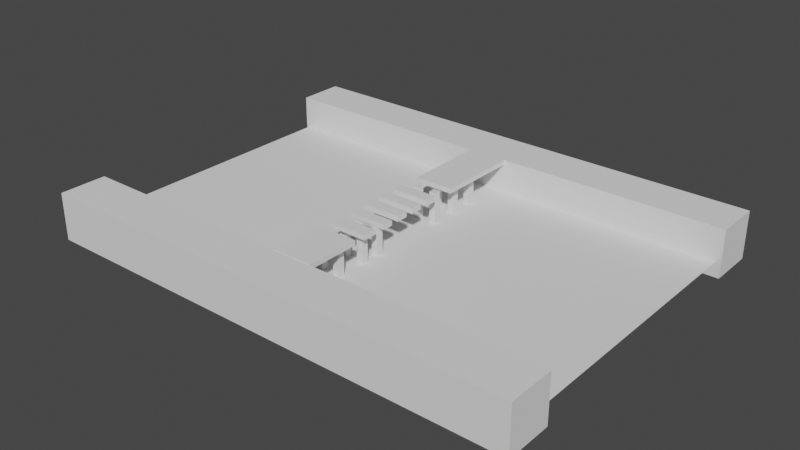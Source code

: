 # Source: Bridge_DRAFT.blend  (saved by Blender 3.3.6; exported with 4.5.12 LTS)
import bpy
from mathutils import Matrix  # noqa: F401  (used for matrix-valued properties, if any)

bpy.ops.wm.read_factory_settings(use_empty=True)
scene = bpy.context.scene
scene.name = 'Scene'

# ---- collections
col_collection = bpy.data.collections.new('Collection'); scene.collection.children.link(col_collection)

# ---- world
world_world = bpy.data.worlds.new('World'); scene.world = world_world
world_world.use_nodes = True; world_world.node_tree.nodes.clear()
_N = world_world.node_tree.nodes; _L = world_world.node_tree.links
n0 = _N.new('ShaderNodeOutputWorld'); n0.name = 'World Output'; n0.location = (300, 300)
n1 = _N.new('ShaderNodeBackground'); n1.name = 'Background'; n1.location = (10, 300)
n1.inputs[0].default_value = (0.05088, 0.05088, 0.05088, 1.0)
_L.new(n1.outputs[0], n0.inputs[0])
n0.is_active_output = True
world_world.color = (0.05088, 0.05088, 0.05088)
world_world.use_sun_shadow = False
world_world.sun_shadow_jitter_overblur = 0.0

# ---- meshes
me_cube_001 = bpy.data.meshes.new('Cube.001')
me_cube_001.from_pydata([(-5.942, -9.215, -0.7131), (-5.942, -9.215, 0.7131), (-5.942, 71.71, -0.7131), (-5.942, 71.71, 0.7131), (5.942, -9.215, -0.7131), (5.942, -9.215, 0.7131), (5.942, 71.71, -0.7131), (5.942, 71.71, 0.7131), (-5.942, 21.34, -0.7131), (-5.942, 21.34, 0.7131), (5.942, 21.34, -0.7131), (5.942, 21.34, 0.7131), (1.583, 18.26, -9.959), (1.583, 18.26, 0.04149), (1.583, 20.26, -9.959), (1.583, 20.26, 0.04149), (3.583, 18.26, -9.959), (3.583, 18.26, 0.04149), (3.583, 20.26, -9.959), (3.583, 20.26, 0.04149), (-4.163, 18.26, -9.959), (-4.163, 18.26, 0.04149), (-4.163, 20.26, -9.959), (-4.163, 20.26, 0.04149), (-2.163, 18.26, -9.959), (-2.163, 18.26, 0.04149), (-2.163, 20.26, -9.959), (-2.163, 20.26, 0.04149), (-3.533, 18.59, -0.3487), (3.185, 18.59, -0.3487), (-3.533, 19.94, -0.3487), (3.185, 19.94, -0.3487), (-3.533, 18.59, -1.692), (3.185, 18.59, -1.692), (-3.533, 19.94, -1.692), (3.185, 19.94, -1.692), (1.583, 42.31, -9.959), (1.583, 42.31, 0.04149), (1.583, 44.31, -9.959), (1.583, 44.31, 0.04149), (3.583, 42.31, -9.959), (3.583, 42.31, 0.04149), (3.583, 44.31, -9.959), (3.583, 44.31, 0.04149), (-4.163, 42.31, -9.959), (-4.163, 42.31, 0.04149), (-4.163, 44.31, -9.959), (-4.163, 44.31, 0.04149), (-2.163, 42.31, -9.959), (-2.163, 42.31, 0.04149), (-2.163, 44.31, -9.959), (-2.163, 44.31, 0.04149), (5.942, 46.09, 0.7131), (-5.942, 46.09, -0.7131), (5.942, 46.09, -0.7131), (-5.942, 46.09, 0.7131), (1.583, 50.66, -9.959), (1.583, 50.66, 0.04149), (1.583, 52.66, -9.959), (1.583, 52.66, 0.04149), (3.583, 50.66, -9.959), (3.583, 50.66, 0.04149), (3.583, 52.66, -9.959), (3.583, 52.66, 0.04149), (-4.163, 50.66, -9.959), (-4.163, 50.66, 0.04149), (-4.163, 52.66, -9.959), (-4.163, 52.66, 0.04149), (-2.163, 50.66, -9.959), (-2.163, 50.66, 0.04149), (-2.163, 52.66, -9.959), (-2.163, 52.66, 0.04149), (-3.533, 50.99, -0.3487), (3.185, 50.99, -0.3487), (-3.533, 52.33, -0.3487), (3.185, 52.33, -0.3487), (-3.533, 50.99, -1.692), (3.185, 50.99, -1.692), (-3.533, 52.33, -1.692), (3.185, 52.33, -1.692), (1.583, 58.01, -9.959), (1.583, 58.01, 0.04149), (1.583, 60.01, -9.959), (1.583, 60.01, 0.04149), (3.583, 58.01, -9.959), (3.583, 58.01, 0.04149), (3.583, 60.01, -9.959), (3.583, 60.01, 0.04149), (-4.163, 58.01, -9.959), (-4.163, 58.01, 0.04149), (-4.163, 60.01, -9.959), (-4.163, 60.01, 0.04149), (-2.163, 58.01, -9.959), (-2.163, 58.01, 0.04149), (-2.163, 60.01, -9.959), (-2.163, 60.01, 0.04149), (-3.533, 58.34, -0.3487), (3.185, 58.34, -0.3487), (-3.533, 59.69, -0.3487), (3.185, 59.69, -0.3487), (-3.533, 58.34, -1.692), (3.185, 58.34, -1.692), (-3.533, 59.69, -1.692), (3.185, 59.69, -1.692), (1.583, 12.4, -9.959), (1.583, 12.4, 0.04149), (1.583, 14.4, -9.959), (1.583, 14.4, 0.04149), (3.583, 12.4, -9.959), (3.583, 12.4, 0.04149), (3.583, 14.4, -9.959), (3.583, 14.4, 0.04149), (-4.163, 12.4, -9.959), (-4.163, 12.4, 0.04149), (-4.163, 14.4, -9.959), (-4.163, 14.4, 0.04149), (-2.163, 12.4, -9.959), (-2.163, 12.4, 0.04149), (-2.163, 14.4, -9.959), (-2.163, 14.4, 0.04149), (-3.533, 12.72, -0.3487), (3.185, 12.72, -0.3487), (-3.533, 14.07, -0.3487), (3.185, 14.07, -0.3487), (-3.533, 12.72, -1.692), (3.185, 12.72, -1.692), (-3.533, 14.07, -1.692), (3.185, 14.07, -1.692), (1.583, 3.389, -9.959), (1.583, 3.389, 0.04149), (1.583, 5.389, -9.959), (1.583, 5.389, 0.04149), (3.583, 3.389, -9.959), (3.583, 3.389, 0.04149), (3.583, 5.389, -9.959), (3.583, 5.389, 0.04149), (-4.163, 3.389, -9.959), (-4.163, 3.389, 0.04149), (-4.163, 5.389, -9.959), (-4.163, 5.389, 0.04149), (-2.163, 3.389, -9.959), (-2.163, 3.389, 0.04149), (-2.163, 5.389, -9.959), (-2.163, 5.389, 0.04149), (-3.533, 3.717, -0.3487), (3.185, 3.717, -0.3487), (-3.533, 5.061, -0.3487), (3.185, 5.061, -0.3487), (-3.533, 3.717, -1.692), (3.185, 3.717, -1.692), (-3.533, 5.061, -1.692), (3.185, 5.061, -1.692), (-5.942, 10.51, -0.7131), (-5.942, 7.172, -0.7131), (5.942, 10.51, 0.7131), (5.942, 7.172, 0.7131), (-5.942, 7.172, 0.7131), (-5.942, 10.51, 0.7131), (5.942, 7.172, -0.7131), (5.942, 10.51, -0.7131), (-5.942, 14.75, 0.7131), (5.942, 14.75, -0.7131), (-5.942, 14.75, -0.7131), (5.942, 14.75, 0.7131), (-5.942, 18.05, 0.7131), (5.942, 18.05, -0.7131), (5.942, 18.05, 0.7131), (-5.942, 18.05, -0.7131), (-72.6, -16.43, -9.345), (72.6, -16.43, -9.345), (-72.6, 78.92, -9.345), (72.6, 78.92, -9.345), (-73.56, -23.31, -13.63), (-73.56, -23.31, 0.6396), (-73.56, -9.177, -13.63), (-73.56, -9.177, 0.6396), (74.26, -23.31, -13.63), (74.26, -23.31, 0.6396), (74.26, -9.177, -13.63), (74.26, -9.177, 0.6396), (74.26, 85.79, -13.63), (74.26, 85.79, 0.6396), (74.26, 71.66, -13.63), (74.26, 71.66, 0.6396), (-73.56, 85.79, -13.63), (-73.56, 85.79, 0.6396), (-73.56, 71.66, -13.63), (-73.56, 71.66, 0.6396)], [], [(53, 55, 3, 2), (2, 3, 7, 6), (158, 155, 5, 4), (4, 5, 1, 0), (153, 158, 4, 0), (155, 156, 1, 5), (14, 15, 19, 18), (12, 13, 15, 14), (167, 164, 9, 8), (9, 11, 10, 8), (18, 19, 17, 16), (16, 17, 13, 12), (14, 18, 16, 12), (19, 15, 13, 17), (22, 23, 27, 26), (20, 21, 23, 22), (26, 27, 25, 24), (24, 25, 21, 20), (22, 26, 24, 20), (27, 23, 21, 25), (30, 31, 35, 34), (38, 39, 43, 42), (34, 35, 33, 32), (32, 33, 29, 28), (30, 34, 32, 28), (35, 31, 29, 33), (36, 37, 39, 38), (42, 43, 41, 40), (40, 41, 37, 36), (38, 42, 40, 36), (43, 39, 37, 41), (46, 47, 51, 50), (44, 45, 47, 46), (50, 51, 49, 48), (48, 49, 45, 44), (46, 50, 48, 44), (51, 47, 45, 49), (53, 54, 52, 55), (7, 3, 55, 52), (2, 6, 54, 53), (6, 7, 52, 54), (58, 59, 63, 62), (56, 57, 59, 58), (62, 63, 61, 60), (60, 61, 57, 56), (58, 62, 60, 56), (63, 59, 57, 61), (66, 67, 71, 70), (64, 65, 67, 66), (70, 71, 69, 68), (68, 69, 65, 64), (66, 70, 68, 64), (71, 67, 65, 69), (74, 75, 79, 78), (78, 79, 77, 76), (76, 77, 73, 72), (74, 78, 76, 72), (79, 75, 73, 77), (82, 83, 87, 86), (80, 81, 83, 82), (86, 87, 85, 84), (84, 85, 81, 80), (82, 86, 84, 80), (87, 83, 81, 85), (90, 91, 95, 94), (88, 89, 91, 90), (94, 95, 93, 92), (92, 93, 89, 88), (90, 94, 92, 88), (95, 91, 89, 93), (98, 99, 103, 102), (102, 103, 101, 100), (100, 101, 97, 96), (98, 102, 100, 96), (103, 99, 97, 101), (106, 107, 111, 110), (104, 105, 107, 106), (110, 111, 109, 108), (108, 109, 105, 104), (106, 110, 108, 104), (111, 107, 105, 109), (114, 115, 119, 118), (112, 113, 115, 114), (118, 119, 117, 116), (116, 117, 113, 112), (114, 118, 116, 112), (119, 115, 113, 117), (122, 123, 127, 126), (126, 127, 125, 124), (124, 125, 121, 120), (122, 126, 124, 120), (127, 123, 121, 125), (130, 131, 135, 134), (128, 129, 131, 130), (134, 135, 133, 132), (132, 133, 129, 128), (130, 134, 132, 128), (135, 131, 129, 133), (138, 139, 143, 142), (136, 137, 139, 138), (142, 143, 141, 140), (140, 141, 137, 136), (138, 142, 140, 136), (143, 139, 137, 141), (146, 147, 151, 150), (150, 151, 149, 148), (148, 149, 145, 144), (146, 150, 148, 144), (151, 147, 145, 149), (0, 1, 156, 153), (163, 160, 157, 154), (162, 161, 159, 152), (153, 156, 155, 158), (161, 163, 154, 159), (152, 159, 154, 157), (152, 157, 160, 162), (11, 9, 164, 166), (10, 11, 166, 165), (8, 10, 165, 167), (164, 167, 165, 166), (161, 162, 160, 163), (168, 169, 171, 170), (172, 173, 175, 174), (174, 175, 179, 178), (178, 179, 177, 176), (176, 177, 173, 172), (180, 181, 183, 182), (179, 175, 173, 177), (182, 183, 187, 186), (186, 187, 185, 184), (184, 185, 181, 180), (187, 183, 181, 185)])
_uv = me_cube_001.uv_layers.new(name='UVMap')
_uv.uv.foreach_set('vector', [0.375, 0.1856, 0.625, 0.1856, 0.625, 0.25, 0.375, 0.25, 0.375, 0.25, 0.625, 0.25, 0.625, 0.5, 0.375, 0.5, 0.375, 0.7332, 0.625, 0.7332, 0.625, 0.75, 0.375, 0.75, 0.375, 0.75, 0.625, 0.75, 0.625, 1.0, 0.375, 1.0, 0.125, 0.7332, 0.375, 0.7332, 0.375, 0.75, 0.125, 0.75, 0.625, 0.7332, 0.875, 0.7332, 0.875, 0.75, 0.625, 0.75, 0.375, 0.0, 0.625, 0.0, 0.625, 0.25, 0.375, 0.25, 0.375, 0.25, 0.625, 0.25, 0.625, 0.5, 0.375, 0.5, 0.375, 0.07155, 0.625, 0.07155, 0.625, 0.08333, 0.375, 0.08333, 0.625, 0.08333, 0.625, 0.6667, 0.375, 0.6667, 0.375, 0.08333, 0.375, 0.5, 0.625, 0.5, 0.625, 0.75, 0.375, 0.75, 0.375, 0.75, 0.625, 0.75, 0.625, 1.0, 0.375, 1.0, 0.125, 0.5, 0.375, 0.5, 0.375, 0.75, 0.125, 0.75, 0.625, 0.5, 0.875, 0.5, 0.875, 0.75, 0.625, 0.75, 0.375, 0.0, 0.625, 0.0, 0.625, 0.25, 0.375, 0.25, 0.375, 0.25, 0.625, 0.25, 0.625, 0.5, 0.375, 0.5, 0.375, 0.5, 0.625, 0.5, 0.625, 0.75, 0.375, 0.75, 0.375, 0.75, 0.625, 0.75, 0.625, 1.0, 0.375, 1.0, 0.125, 0.5, 0.375, 0.5, 0.375, 0.75, 0.125, 0.75, 0.625, 0.5, 0.875, 0.5, 0.875, 0.75, 0.625, 0.75, 0.375, 0.0, 0.625, 0.0, 0.625, 0.25, 0.375, 0.25, 0.375, 0.0, 0.625, 0.0, 0.625, 0.25, 0.375, 0.25, 0.375, 0.5, 0.625, 0.5, 0.625, 0.75, 0.375, 0.75, 0.375, 0.75, 0.625, 0.75, 0.625, 1.0, 0.375, 1.0, 0.125, 0.5, 0.375, 0.5, 0.375, 0.75, 0.125, 0.75, 0.625, 0.5, 0.875, 0.5, 0.875, 0.75, 0.625, 0.75, 0.375, 0.25, 0.625, 0.25, 0.625, 0.5, 0.375, 0.5, 0.375, 0.5, 0.625, 0.5, 0.625, 0.75, 0.375, 0.75, 0.375, 0.75, 0.625, 0.75, 0.625, 1.0, 0.375, 1.0, 0.125, 0.5, 0.375, 0.5, 0.375, 0.75, 0.125, 0.75, 0.625, 0.5, 0.875, 0.5, 0.875, 0.75, 0.625, 0.75, 0.375, 0.0, 0.625, 0.0, 0.625, 0.25, 0.375, 0.25, 0.375, 0.25, 0.625, 0.25, 0.625, 0.5, 0.375, 0.5, 0.375, 0.5, 0.625, 0.5, 0.625, 0.75, 0.375, 0.75, 0.375, 0.75, 0.625, 0.75, 0.625, 1.0, 0.375, 1.0, 0.125, 0.5, 0.375, 0.5, 0.375, 0.75, 0.125, 0.75, 0.625, 0.5, 0.875, 0.5, 0.875, 0.75, 0.625, 0.75, 0.125, 0.5644, 0.375, 0.5644, 0.625, 0.5644, 0.875, 0.5644, 0.625, 0.5, 0.875, 0.5, 0.875, 0.5644, 0.625, 0.5644, 0.125, 0.5, 0.375, 0.5, 0.375, 0.5644, 0.125, 0.5644, 0.375, 0.5, 0.625, 0.5, 0.625, 0.5644, 0.375, 0.5644, 0.375, 0.0, 0.625, 0.0, 0.625, 0.25, 0.375, 0.25, 0.375, 0.25, 0.625, 0.25, 0.625, 0.5, 0.375, 0.5, 0.375, 0.5, 0.625, 0.5, 0.625, 0.75, 0.375, 0.75, 0.375, 0.75, 0.625, 0.75, 0.625, 1.0, 0.375, 1.0, 0.125, 0.5, 0.375, 0.5, 0.375, 0.75, 0.125, 0.75, 0.625, 0.5, 0.875, 0.5, 0.875, 0.75, 0.625, 0.75, 0.375, 0.0, 0.625, 0.0, 0.625, 0.25, 0.375, 0.25, 0.375, 0.25, 0.625, 0.25, 0.625, 0.5, 0.375, 0.5, 0.375, 0.5, 0.625, 0.5, 0.625, 0.75, 0.375, 0.75, 0.375, 0.75, 0.625, 0.75, 0.625, 1.0, 0.375, 1.0, 0.125, 0.5, 0.375, 0.5, 0.375, 0.75, 0.125, 0.75, 0.625, 0.5, 0.875, 0.5, 0.875, 0.75, 0.625, 0.75, 0.375, 0.0, 0.625, 0.0, 0.625, 0.25, 0.375, 0.25, 0.375, 0.5, 0.625, 0.5, 0.625, 0.75, 0.375, 0.75, 0.375, 0.75, 0.625, 0.75, 0.625, 1.0, 0.375, 1.0, 0.125, 0.5, 0.375, 0.5, 0.375, 0.75, 0.125, 0.75, 0.625, 0.5, 0.875, 0.5, 0.875, 0.75, 0.625, 0.75, 0.375, 0.0, 0.625, 0.0, 0.625, 0.25, 0.375, 0.25, 0.375, 0.25, 0.625, 0.25, 0.625, 0.5, 0.375, 0.5, 0.375, 0.5, 0.625, 0.5, 0.625, 0.75, 0.375, 0.75, 0.375, 0.75, 0.625, 0.75, 0.625, 1.0, 0.375, 1.0, 0.125, 0.5, 0.375, 0.5, 0.375, 0.75, 0.125, 0.75, 0.625, 0.5, 0.875, 0.5, 0.875, 0.75, 0.625, 0.75, 0.375, 0.0, 0.625, 0.0, 0.625, 0.25, 0.375, 0.25, 0.375, 0.25, 0.625, 0.25, 0.625, 0.5, 0.375, 0.5, 0.375, 0.5, 0.625, 0.5, 0.625, 0.75, 0.375, 0.75, 0.375, 0.75, 0.625, 0.75, 0.625, 1.0, 0.375, 1.0, 0.125, 0.5, 0.375, 0.5, 0.375, 0.75, 0.125, 0.75, 0.625, 0.5, 0.875, 0.5, 0.875, 0.75, 0.625, 0.75, 0.375, 0.0, 0.625, 0.0, 0.625, 0.25, 0.375, 0.25, 0.375, 0.5, 0.625, 0.5, 0.625, 0.75, 0.375, 0.75, 0.375, 0.75, 0.625, 0.75, 0.625, 1.0, 0.375, 1.0, 0.125, 0.5, 0.375, 0.5, 0.375, 0.75, 0.125, 0.75, 0.625, 0.5, 0.875, 0.5, 0.875, 0.75, 0.625, 0.75, 0.375, 0.0, 0.625, 0.0, 0.625, 0.25, 0.375, 0.25, 0.375, 0.25, 0.625, 0.25, 0.625, 0.5, 0.375, 0.5, 0.375, 0.5, 0.625, 0.5, 0.625, 0.75, 0.375, 0.75, 0.375, 0.75, 0.625, 0.75, 0.625, 1.0, 0.375, 1.0, 0.125, 0.5, 0.375, 0.5, 0.375, 0.75, 0.125, 0.75, 0.625, 0.5, 0.875, 0.5, 0.875, 0.75, 0.625, 0.75, 0.375, 0.0, 0.625, 0.0, 0.625, 0.25, 0.375, 0.25, 0.375, 0.25, 0.625, 0.25, 0.625, 0.5, 0.375, 0.5, 0.375, 0.5, 0.625, 0.5, 0.625, 0.75, 0.375, 0.75, 0.375, 0.75, 0.625, 0.75, 0.625, 1.0, 0.375, 1.0, 0.125, 0.5, 0.375, 0.5, 0.375, 0.75, 0.125, 0.75, 0.625, 0.5, 0.875, 0.5, 0.875, 0.75, 0.625, 0.75, 0.375, 0.0, 0.625, 0.0, 0.625, 0.25, 0.375, 0.25, 0.375, 0.5, 0.625, 0.5, 0.625, 0.75, 0.375, 0.75, 0.375, 0.75, 0.625, 0.75, 0.625, 1.0, 0.375, 1.0, 0.125, 0.5, 0.375, 0.5, 0.375, 0.75, 0.125, 0.75, 0.625, 0.5, 0.875, 0.5, 0.875, 0.75, 0.625, 0.75, 0.375, 0.0, 0.625, 0.0, 0.625, 0.25, 0.375, 0.25, 0.375, 0.25, 0.625, 0.25, 0.625, 0.5, 0.375, 0.5, 0.375, 0.5, 0.625, 0.5, 0.625, 0.75, 0.375, 0.75, 0.375, 0.75, 0.625, 0.75, 0.625, 1.0, 0.375, 1.0, 0.125, 0.5, 0.375, 0.5, 0.375, 0.75, 0.125, 0.75, 0.625, 0.5, 0.875, 0.5, 0.875, 0.75, 0.625, 0.75, 0.375, 0.0, 0.625, 0.0, 0.625, 0.25, 0.375, 0.25, 0.375, 0.25, 0.625, 0.25, 0.625, 0.5, 0.375, 0.5, 0.375, 0.5, 0.625, 0.5, 0.625, 0.75, 0.375, 0.75, 0.375, 0.75, 0.625, 0.75, 0.625, 1.0, 0.375, 1.0, 0.125, 0.5, 0.375, 0.5, 0.375, 0.75, 0.125, 0.75, 0.625, 0.5, 0.875, 0.5, 0.875, 0.75, 0.625, 0.75, 0.375, 0.0, 0.625, 0.0, 0.625, 0.25, 0.375, 0.25, 0.375, 0.5, 0.625, 0.5, 0.625, 0.75, 0.375, 0.75, 0.375, 0.75, 0.625, 0.75, 0.625, 1.0, 0.375, 1.0, 0.125, 0.5, 0.375, 0.5, 0.375, 0.75, 0.125, 0.75, 0.625, 0.5, 0.875, 0.5, 0.875, 0.75, 0.625, 0.75, 0.375, 0.0, 0.625, 0.0, 0.625, 0.01684, 0.375, 0.01684, 0.625, 0.6902, 0.875, 0.6902, 0.875, 0.7054, 0.625, 0.7054, 0.125, 0.6902, 0.375, 0.6902, 0.375, 0.7054, 0.125, 0.7054, 0.125, 0.7332, 0.875, 0.7332, 0.625, 0.7332, 0.375, 0.7332, 0.375, 0.6902, 0.625, 0.6902, 0.625, 0.7054, 0.375, 0.7054, 0.125, 0.7054, 0.375, 0.7054, 0.625, 0.7054, 0.875, 0.7054, 0.375, 0.04461, 0.625, 0.04461, 0.625, 0.05977, 0.375, 0.05977, 0.625, 0.6667, 0.875, 0.6667, 0.875, 0.6784, 0.625, 0.6784, 0.375, 0.6667, 0.625, 0.6667, 0.625, 0.6784, 0.375, 0.6784, 0.125, 0.6667, 0.375, 0.6667, 0.375, 0.6784, 0.125, 0.6784, 0.625, 0.07155, 0.375, 0.07155, 0.375, 0.6784, 0.625, 0.6784, 0.375, 0.6902, 0.125, 0.6902, 0.625, 0.05977, 0.625, 0.6902, 0.0, 0.0, 1.0, 0.0, 1.0, 1.0, 0.0, 1.0, 0.375, 0.0, 0.625, 0.0, 0.625, 0.25, 0.375, 0.25, 0.375, 0.25, 0.625, 0.25, 0.625, 0.5, 0.375, 0.5, 0.375, 0.5, 0.625, 0.5, 0.625, 0.75, 0.375, 0.75, 0.375, 0.75, 0.625, 0.75, 0.625, 1.0, 0.375, 1.0, 0.375, 0.0, 0.625, 0.0, 0.625, 0.25, 0.375, 0.25, 0.625, 0.5, 0.875, 0.5, 0.875, 0.75, 0.625, 0.75, 0.375, 0.25, 0.625, 0.25, 0.625, 0.5, 0.375, 0.5, 0.375, 0.5, 0.625, 0.5, 0.625, 0.75, 0.375, 0.75, 0.375, 0.75, 0.625, 0.75, 0.625, 1.0, 0.375, 1.0, 0.625, 0.5, 0.875, 0.5, 0.875, 0.75, 0.625, 0.75])
me_cube_001.update()
me_cube_002 = bpy.data.meshes.new('Cube.002')
me_cube_002.from_pydata([(-5.8, -1.787, -0.677), (-5.8, -1.787, 1.0), (-5.8, 1.787, -0.677), (-5.8, 1.787, 1.0), (5.8, -1.787, -0.677), (5.8, -1.787, 1.0), (5.8, 1.787, -0.677), (5.8, 1.787, 1.0)], [], [(0, 1, 3, 2), (2, 3, 7, 6), (6, 7, 5, 4), (4, 5, 1, 0), (2, 6, 4, 0), (7, 3, 1, 5)])
_uv = me_cube_002.uv_layers.new(name='UVMap')
_uv.uv.foreach_set('vector', [0.375, 0.0, 0.625, 0.0, 0.625, 0.25, 0.375, 0.25, 0.375, 0.25, 0.625, 0.25, 0.625, 0.5, 0.375, 0.5, 0.375, 0.5, 0.625, 0.5, 0.625, 0.75, 0.375, 0.75, 0.375, 0.75, 0.625, 0.75, 0.625, 1.0, 0.375, 1.0, 0.125, 0.5, 0.375, 0.5, 0.375, 0.75, 0.125, 0.75, 0.625, 0.5, 0.875, 0.5, 0.875, 0.75, 0.625, 0.75])
me_cube_002.update()
me_cube_003 = bpy.data.meshes.new('Cube.003')
me_cube_003.from_pydata([(-5.8, -1.787, -0.677), (-5.8, -1.787, 1.0), (-5.8, 1.787, -0.677), (-5.8, 1.787, 1.0), (5.8, -1.787, -0.677), (5.8, -1.787, 1.0), (5.8, 1.787, -0.677), (5.8, 1.787, 1.0)], [], [(0, 1, 3, 2), (2, 3, 7, 6), (6, 7, 5, 4), (4, 5, 1, 0), (2, 6, 4, 0), (7, 3, 1, 5)])
_uv = me_cube_003.uv_layers.new(name='UVMap')
_uv.uv.foreach_set('vector', [0.375, 0.0, 0.625, 0.0, 0.625, 0.25, 0.375, 0.25, 0.375, 0.25, 0.625, 0.25, 0.625, 0.5, 0.375, 0.5, 0.375, 0.5, 0.625, 0.5, 0.625, 0.75, 0.375, 0.75, 0.375, 0.75, 0.625, 0.75, 0.625, 1.0, 0.375, 1.0, 0.125, 0.5, 0.375, 0.5, 0.375, 0.75, 0.125, 0.75, 0.625, 0.5, 0.875, 0.5, 0.875, 0.75, 0.625, 0.75])
me_cube_003.update()
me_cube_004 = bpy.data.meshes.new('Cube.004')
me_cube_004.from_pydata([(-5.8, -1.787, -0.677), (-5.8, -1.787, 1.0), (-5.8, 1.787, -0.677), (-5.8, 1.787, 1.0), (5.8, -1.787, -0.677), (5.8, -1.787, 1.0), (5.8, 1.787, -0.677), (5.8, 1.787, 1.0)], [], [(0, 1, 3, 2), (2, 3, 7, 6), (6, 7, 5, 4), (4, 5, 1, 0), (2, 6, 4, 0), (7, 3, 1, 5)])
_uv = me_cube_004.uv_layers.new(name='UVMap')
_uv.uv.foreach_set('vector', [0.375, 0.0, 0.625, 0.0, 0.625, 0.25, 0.375, 0.25, 0.375, 0.25, 0.625, 0.25, 0.625, 0.5, 0.375, 0.5, 0.375, 0.5, 0.625, 0.5, 0.625, 0.75, 0.375, 0.75, 0.375, 0.75, 0.625, 0.75, 0.625, 1.0, 0.375, 1.0, 0.125, 0.5, 0.375, 0.5, 0.375, 0.75, 0.125, 0.75, 0.625, 0.5, 0.875, 0.5, 0.875, 0.75, 0.625, 0.75])
me_cube_004.update()

# ---- objects
ob_bridge = bpy.data.objects.new('Bridge', me_cube_001)
ob_platform = bpy.data.objects.new('Platform', me_cube_002)
ob_platform_001 = bpy.data.objects.new('Platform.001', me_cube_003)
ob_platform_002 = bpy.data.objects.new('Platform.002', me_cube_004)

# ---- transforms, parenting, visibility, modifiers, constraints
ob_bridge.location = (0.0, 0.0, 0.0)
ob_platform.location = (0.0, 25.62, 0.0)
ob_platform_001.location = (0.0, 31.48, 0.0)
ob_platform_002.location = (0.0, 37.54, 0.0)

# ---- collection membership
col_collection.objects.link(ob_bridge)
col_collection.objects.link(ob_platform)
col_collection.objects.link(ob_platform_001)
col_collection.objects.link(ob_platform_002)

# ---- scene / render settings (as saved in the file)
scene.frame_start = 1; scene.frame_end = 250; scene.frame_set(1)
scene.render.engine = 'BLENDER_EEVEE_NEXT'
scene.cycles.sampling_pattern = 'TABULATED_SOBOL'
scene.cycles.use_light_tree = False
scene.view_settings.view_transform = 'Filmic'
bpy.context.view_layer.update()

# ---- added for rendering (the .blend has no active camera and no usable light): camera, sun
cam_auto = bpy.data.cameras.new('AutoCamera')
cam_auto.lens = 50.0
cam_auto.sensor_width = 36.0
cam_auto.clip_end = 2992.58
ob_auto_camera = bpy.data.objects.new('AutoCamera', cam_auto)
scene.collection.objects.link(ob_auto_camera)
ob_auto_camera.location = (170.866, -173.383, 130.097)
ob_auto_camera.rotation_euler = (1.09748, -7.21219e-08, 0.694738)
scene.camera = ob_auto_camera
light_auto_sun = bpy.data.lights.new('AutoSun', 'SUN')
light_auto_sun.energy = 3.0
light_auto_sun.angle = 0.0523599
ob_auto_sun = bpy.data.objects.new('AutoSun', light_auto_sun)
scene.collection.objects.link(ob_auto_sun)
ob_auto_sun.rotation_euler = (0.872665, 0.174533, 0.523599)
bpy.context.view_layer.update()
